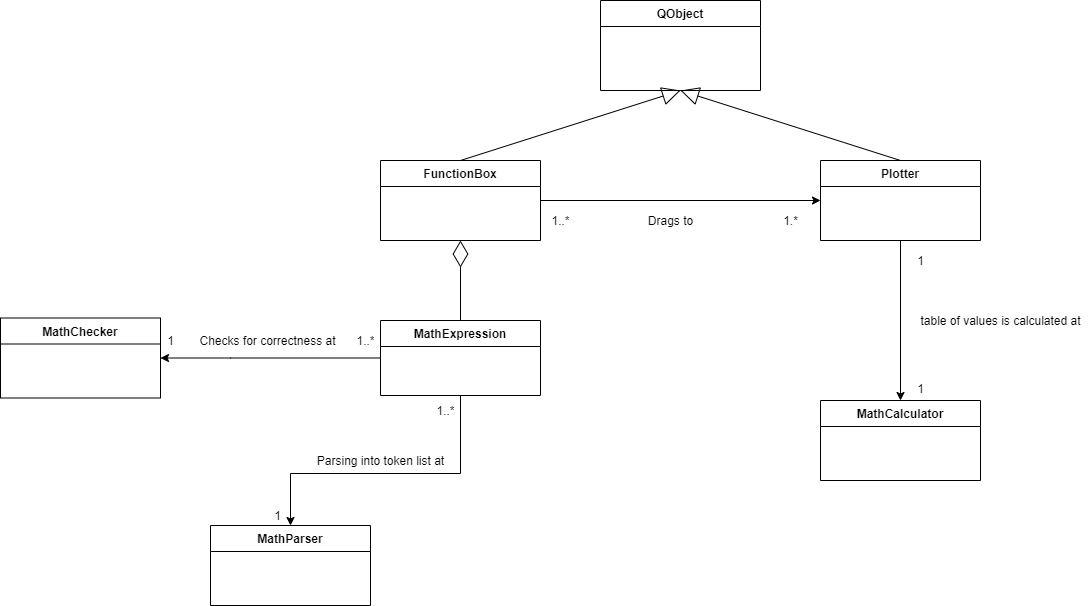

The diagram above was exported from draw.io. Its source (the exported page's mxGraphModel, read from the mxfile embedded in the PNG):
<mxGraphModel dx="1374" dy="789" grid="1" gridSize="10" guides="1" tooltips="1" connect="1" arrows="1" fold="1" page="1" pageScale="1" pageWidth="827" pageHeight="1169" math="0" shadow="0">
  <root>
    <mxCell id="WIyWlLk6GJQsqaUBKTNV-0" />
    <mxCell id="WIyWlLk6GJQsqaUBKTNV-1" parent="WIyWlLk6GJQsqaUBKTNV-0" />
    <mxCell id="7uN_4HL-dVF2DyxEmrxj-0" value="QObject" style="swimlane;fontStyle=1;align=center;verticalAlign=top;childLayout=stackLayout;horizontal=1;startSize=26;horizontalStack=0;resizeParent=1;resizeParentMax=0;resizeLast=0;collapsible=1;marginBottom=0;" parent="WIyWlLk6GJQsqaUBKTNV-1" vertex="1">
      <mxGeometry x="1130" y="140" width="160" height="90" as="geometry" />
    </mxCell>
    <mxCell id="7uN_4HL-dVF2DyxEmrxj-1" style="edgeStyle=orthogonalEdgeStyle;rounded=0;orthogonalLoop=1;jettySize=auto;html=1;exitX=0.5;exitY=1;exitDx=0;exitDy=0;entryX=0.5;entryY=0;entryDx=0;entryDy=0;" parent="WIyWlLk6GJQsqaUBKTNV-1" source="7uN_4HL-dVF2DyxEmrxj-2" target="7uN_4HL-dVF2DyxEmrxj-19" edge="1">
      <mxGeometry relative="1" as="geometry" />
    </mxCell>
    <mxCell id="7uN_4HL-dVF2DyxEmrxj-2" value="Plotter" style="swimlane;fontStyle=1;align=center;verticalAlign=top;childLayout=stackLayout;horizontal=1;startSize=26;horizontalStack=0;resizeParent=1;resizeParentMax=0;resizeLast=0;collapsible=1;marginBottom=0;" parent="WIyWlLk6GJQsqaUBKTNV-1" vertex="1">
      <mxGeometry x="1350" y="300" width="160" height="80" as="geometry" />
    </mxCell>
    <mxCell id="7uN_4HL-dVF2DyxEmrxj-3" value="" style="endArrow=block;endSize=16;endFill=0;html=1;entryX=0.5;entryY=1;entryDx=0;entryDy=0;exitX=0.5;exitY=0;exitDx=0;exitDy=0;" parent="WIyWlLk6GJQsqaUBKTNV-1" source="7uN_4HL-dVF2DyxEmrxj-2" target="7uN_4HL-dVF2DyxEmrxj-0" edge="1">
      <mxGeometry width="160" relative="1" as="geometry">
        <mxPoint x="850" y="310" as="sourcePoint" />
        <mxPoint x="1010" y="310" as="targetPoint" />
      </mxGeometry>
    </mxCell>
    <mxCell id="7uN_4HL-dVF2DyxEmrxj-4" style="edgeStyle=orthogonalEdgeStyle;rounded=0;orthogonalLoop=1;jettySize=auto;html=1;exitX=1;exitY=0.5;exitDx=0;exitDy=0;entryX=0;entryY=0.5;entryDx=0;entryDy=0;" parent="WIyWlLk6GJQsqaUBKTNV-1" source="7uN_4HL-dVF2DyxEmrxj-5" target="7uN_4HL-dVF2DyxEmrxj-2" edge="1">
      <mxGeometry relative="1" as="geometry" />
    </mxCell>
    <mxCell id="7uN_4HL-dVF2DyxEmrxj-5" value="FunctionBox" style="swimlane;fontStyle=1;align=center;verticalAlign=top;childLayout=stackLayout;horizontal=1;startSize=26;horizontalStack=0;resizeParent=1;resizeParentMax=0;resizeLast=0;collapsible=1;marginBottom=0;" parent="WIyWlLk6GJQsqaUBKTNV-1" vertex="1">
      <mxGeometry x="910" y="300" width="160" height="80" as="geometry" />
    </mxCell>
    <mxCell id="7uN_4HL-dVF2DyxEmrxj-6" value="" style="endArrow=block;endSize=16;endFill=0;html=1;entryX=0.5;entryY=1;entryDx=0;entryDy=0;exitX=0.5;exitY=0;exitDx=0;exitDy=0;" parent="WIyWlLk6GJQsqaUBKTNV-1" source="7uN_4HL-dVF2DyxEmrxj-5" target="7uN_4HL-dVF2DyxEmrxj-0" edge="1">
      <mxGeometry width="160" relative="1" as="geometry">
        <mxPoint x="1050" y="370" as="sourcePoint" />
        <mxPoint x="1160" y="300" as="targetPoint" />
      </mxGeometry>
    </mxCell>
    <mxCell id="7uN_4HL-dVF2DyxEmrxj-7" style="edgeStyle=orthogonalEdgeStyle;rounded=0;orthogonalLoop=1;jettySize=auto;html=1;exitX=0.5;exitY=1;exitDx=0;exitDy=0;entryX=0.5;entryY=0;entryDx=0;entryDy=0;" parent="WIyWlLk6GJQsqaUBKTNV-1" source="7uN_4HL-dVF2DyxEmrxj-9" target="7uN_4HL-dVF2DyxEmrxj-10" edge="1">
      <mxGeometry relative="1" as="geometry">
        <Array as="points">
          <mxPoint x="990" y="613" />
          <mxPoint x="820" y="613" />
        </Array>
      </mxGeometry>
    </mxCell>
    <mxCell id="7uN_4HL-dVF2DyxEmrxj-8" style="edgeStyle=orthogonalEdgeStyle;rounded=0;orthogonalLoop=1;jettySize=auto;html=1;entryX=1;entryY=0.5;entryDx=0;entryDy=0;exitX=0;exitY=0.5;exitDx=0;exitDy=0;" parent="WIyWlLk6GJQsqaUBKTNV-1" source="7uN_4HL-dVF2DyxEmrxj-9" target="7uN_4HL-dVF2DyxEmrxj-11" edge="1">
      <mxGeometry relative="1" as="geometry">
        <mxPoint x="1070" y="560" as="sourcePoint" />
        <Array as="points">
          <mxPoint x="760" y="498" />
        </Array>
      </mxGeometry>
    </mxCell>
    <mxCell id="7uN_4HL-dVF2DyxEmrxj-9" value="MathExpression" style="swimlane;fontStyle=1;align=center;verticalAlign=top;childLayout=stackLayout;horizontal=1;startSize=26;horizontalStack=0;resizeParent=1;resizeParentMax=0;resizeLast=0;collapsible=1;marginBottom=0;" parent="WIyWlLk6GJQsqaUBKTNV-1" vertex="1">
      <mxGeometry x="910" y="460" width="160" height="75" as="geometry" />
    </mxCell>
    <mxCell id="7uN_4HL-dVF2DyxEmrxj-10" value="MathParser" style="swimlane;fontStyle=1;align=center;verticalAlign=top;childLayout=stackLayout;horizontal=1;startSize=26;horizontalStack=0;resizeParent=1;resizeParentMax=0;resizeLast=0;collapsible=1;marginBottom=0;" parent="WIyWlLk6GJQsqaUBKTNV-1" vertex="1">
      <mxGeometry x="740" y="665" width="160" height="80" as="geometry" />
    </mxCell>
    <mxCell id="7uN_4HL-dVF2DyxEmrxj-11" value="MathChecker" style="swimlane;fontStyle=1;align=center;verticalAlign=top;childLayout=stackLayout;horizontal=1;startSize=26;horizontalStack=0;resizeParent=1;resizeParentMax=0;resizeLast=0;collapsible=1;marginBottom=0;" parent="WIyWlLk6GJQsqaUBKTNV-1" vertex="1">
      <mxGeometry x="530" y="457.5" width="160" height="80" as="geometry" />
    </mxCell>
    <mxCell id="7uN_4HL-dVF2DyxEmrxj-12" value="1..*" style="text;html=1;align=center;verticalAlign=middle;resizable=0;points=[];autosize=1;" parent="WIyWlLk6GJQsqaUBKTNV-1" vertex="1">
      <mxGeometry x="960" y="540" width="30" height="20" as="geometry" />
    </mxCell>
    <mxCell id="7uN_4HL-dVF2DyxEmrxj-13" value="1" style="text;html=1;align=center;verticalAlign=middle;resizable=0;points=[];autosize=1;" parent="WIyWlLk6GJQsqaUBKTNV-1" vertex="1">
      <mxGeometry x="797" y="645" width="20" height="20" as="geometry" />
    </mxCell>
    <mxCell id="7uN_4HL-dVF2DyxEmrxj-14" value="Parsing into token list at" style="text;html=1;align=center;verticalAlign=middle;resizable=0;points=[];autosize=1;" parent="WIyWlLk6GJQsqaUBKTNV-1" vertex="1">
      <mxGeometry x="840" y="590" width="140" height="20" as="geometry" />
    </mxCell>
    <mxCell id="7uN_4HL-dVF2DyxEmrxj-15" value="1" style="text;html=1;align=center;verticalAlign=middle;resizable=0;points=[];autosize=1;" parent="WIyWlLk6GJQsqaUBKTNV-1" vertex="1">
      <mxGeometry x="690" y="470" width="20" height="20" as="geometry" />
    </mxCell>
    <mxCell id="7uN_4HL-dVF2DyxEmrxj-16" value="Checks for correctness at" style="text;html=1;align=center;verticalAlign=middle;resizable=0;points=[];autosize=1;" parent="WIyWlLk6GJQsqaUBKTNV-1" vertex="1">
      <mxGeometry x="721.5" y="470" width="150" height="20" as="geometry" />
    </mxCell>
    <mxCell id="7uN_4HL-dVF2DyxEmrxj-17" value="1..*" style="text;html=1;align=center;verticalAlign=middle;resizable=0;points=[];autosize=1;" parent="WIyWlLk6GJQsqaUBKTNV-1" vertex="1">
      <mxGeometry x="880" y="470" width="30" height="20" as="geometry" />
    </mxCell>
    <mxCell id="7uN_4HL-dVF2DyxEmrxj-18" value="" style="endArrow=diamondThin;endFill=0;endSize=24;html=1;entryX=0.5;entryY=1;entryDx=0;entryDy=0;exitX=0.5;exitY=0;exitDx=0;exitDy=0;" parent="WIyWlLk6GJQsqaUBKTNV-1" source="7uN_4HL-dVF2DyxEmrxj-9" target="7uN_4HL-dVF2DyxEmrxj-5" edge="1">
      <mxGeometry width="160" relative="1" as="geometry">
        <mxPoint x="780" y="480" as="sourcePoint" />
        <mxPoint x="940" y="480" as="targetPoint" />
      </mxGeometry>
    </mxCell>
    <mxCell id="7uN_4HL-dVF2DyxEmrxj-19" value="MathCalculator" style="swimlane;fontStyle=1;align=center;verticalAlign=top;childLayout=stackLayout;horizontal=1;startSize=26;horizontalStack=0;resizeParent=1;resizeParentMax=0;resizeLast=0;collapsible=1;marginBottom=0;" parent="WIyWlLk6GJQsqaUBKTNV-1" vertex="1">
      <mxGeometry x="1350" y="540" width="160" height="80" as="geometry" />
    </mxCell>
    <mxCell id="7uN_4HL-dVF2DyxEmrxj-20" value="1" style="text;html=1;align=center;verticalAlign=middle;resizable=0;points=[];autosize=1;" parent="WIyWlLk6GJQsqaUBKTNV-1" vertex="1">
      <mxGeometry x="1440" y="390" width="20" height="20" as="geometry" />
    </mxCell>
    <mxCell id="7uN_4HL-dVF2DyxEmrxj-21" value="1" style="text;html=1;align=center;verticalAlign=middle;resizable=0;points=[];autosize=1;" parent="WIyWlLk6GJQsqaUBKTNV-1" vertex="1">
      <mxGeometry x="1440" y="517.5" width="20" height="20" as="geometry" />
    </mxCell>
    <mxCell id="7uN_4HL-dVF2DyxEmrxj-22" value="table of values is calculated at" style="text;html=1;align=center;verticalAlign=middle;resizable=0;points=[];autosize=1;" parent="WIyWlLk6GJQsqaUBKTNV-1" vertex="1">
      <mxGeometry x="1440" y="450" width="180" height="20" as="geometry" />
    </mxCell>
    <mxCell id="7uN_4HL-dVF2DyxEmrxj-23" value="Drags to" style="text;html=1;align=center;verticalAlign=middle;resizable=0;points=[];autosize=1;" parent="WIyWlLk6GJQsqaUBKTNV-1" vertex="1">
      <mxGeometry x="1170" y="350" width="60" height="20" as="geometry" />
    </mxCell>
    <mxCell id="7uN_4HL-dVF2DyxEmrxj-24" value="1..*" style="text;html=1;align=center;verticalAlign=middle;resizable=0;points=[];autosize=1;" parent="WIyWlLk6GJQsqaUBKTNV-1" vertex="1">
      <mxGeometry x="1075" y="350" width="30" height="20" as="geometry" />
    </mxCell>
    <mxCell id="7uN_4HL-dVF2DyxEmrxj-25" value="1.*" style="text;html=1;align=center;verticalAlign=middle;resizable=0;points=[];autosize=1;" parent="WIyWlLk6GJQsqaUBKTNV-1" vertex="1">
      <mxGeometry x="1305" y="350" width="30" height="20" as="geometry" />
    </mxCell>
  </root>
</mxGraphModel>